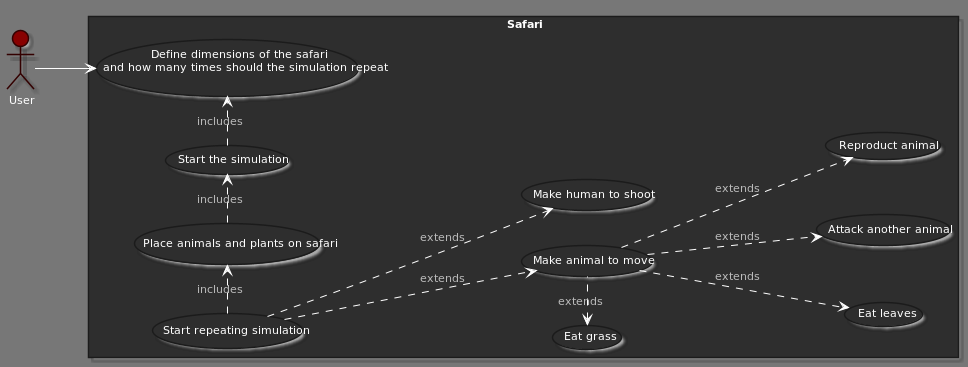

The diagram above was rendered by PlantUML. Its source (embedded in the PNG):
@startuml




skinparam stereotypeCBackgroundColor 880000




skinparam backgroundColor 777







skinparam circledCharacter {
  radius 8
  fontSize 11
  fontName "Verdana"
}

skinparam class {
    backgroundColor 2e2e2e
  borderColor 1b1b1b
    fontColor fff
  fontName "Verdana"
  fontSize 11
  stereotypeFontColor aaa
  stereotypeFontSize 11
    arrowColor fff
  arrowFontName "Verdana"
  arrowFontColor bbb
  arrowFontSize 11

  attributeFontColor aaa
  attributeFontSize 11
  attributeIconSize 11
}


skinparam actor {
    backgroundColor 880000
  borderColor 330000
    fontColor fff
  fontName "Verdana"
  fontSize 11
  stereotypeFontColor aaa
  stereotypeFontSize 11
}

skinparam participant {
    backgroundColor 2e2e2e
  borderColor 1b1b1b
    fontColor fff
  fontName "Verdana"
  fontSize 11
  stereotypeFontColor aaa
  stereotypeFontSize 11
}

skinparam collections {
    backgroundColor 2e2e2e
  borderColor 1b1b1b
    fontColor fff
  fontName "Verdana"
  fontSize 11
  stereotypeFontColor aaa
  stereotypeFontSize 11
}

skinparam SequenceBox{
    backgroundColor 575757
  borderColor 767676
    fontColor fff
  fontName "Verdana"
  fontSize 11
  stereotypeFontColor aaa
  stereotypeFontSize 11
}


skinparam interface {
    backgroundColor 880000
  borderColor 330000
    fontColor fff
  fontName "Verdana"
  fontSize 11
  stereotypeFontColor aaa
  stereotypeFontSize 11
}

skinparam component {
    backgroundColor 2e2e2e
  borderColor 1b1b1b
    fontColor fff
  fontName "Verdana"
  fontSize 11
  stereotypeFontColor aaa
  stereotypeFontSize 11
}

skinparam node {
    backgroundColor 2e2e2e
  borderColor 1b1b1b
    fontColor fff
  fontName "Verdana"
  fontSize 11
  stereotypeFontColor aaa
  stereotypeFontSize 11
}

skinparam database {
    backgroundColor 2e2e2e
  borderColor 1b1b1b
    fontColor fff
  fontName "Verdana"
  fontSize 11
  stereotypeFontColor aaa
  stereotypeFontSize 11
}

skinparam queue {
    backgroundColor 2e2e2e
  borderColor 1b1b1b
    fontColor fff
  fontName "Verdana"
  fontSize 11
  stereotypeFontColor aaa
  stereotypeFontSize 11
}


skinparam usecase {
    backgroundColor 2e2e2e
  borderColor 1b1b1b
    fontColor fff
  fontName "Verdana"
  fontSize 11
  stereotypeFontColor aaa
  stereotypeFontSize 11
    arrowColor fff
  arrowFontName "Verdana"
  arrowFontColor bbb
  arrowFontSize 11
}

skinparam activity {
    backgroundColor 2e2e2e
  borderColor 1b1b1b
    fontColor fff
  fontName "Verdana"
  fontSize 11
  stereotypeFontColor aaa
  stereotypeFontSize 11
    arrowColor fff
  arrowFontName "Verdana"
  arrowFontColor bbb
  arrowFontSize 11
}

skinparam sequence {
    fontColor fff
  fontName "Verdana"
  fontSize 11
  stereotypeFontColor aaa
  stereotypeFontSize 11
    arrowColor fff
  arrowFontName "Verdana"
  arrowFontColor bbb
  arrowFontSize 11

  lifeLineBorderColor fff
  lifeLineBackgroundColor bbb
}

skinparam boundary {
    backgroundColor 880000
  borderColor 330000
    fontColor fff
  fontName "Verdana"
  fontSize 11
  stereotypeFontColor aaa
  stereotypeFontSize 11
}

skinparam control {
    backgroundColor 880000
  borderColor 330000
    fontColor fff
  fontName "Verdana"
  fontSize 11
  stereotypeFontColor aaa
  stereotypeFontSize 11
}

skinparam entity {
    backgroundColor 880000
  borderColor 330000
    fontColor fff
  fontName "Verdana"
  fontSize 11
  stereotypeFontColor aaa
  stereotypeFontSize 11
}


skinparam state {
    backgroundColor 2e2e2e
  borderColor 1b1b1b
    fontColor fff
  fontName "Verdana"
  fontSize 11
  stereotypeFontColor aaa
  stereotypeFontSize 11
    arrowColor fff
  arrowFontName "Verdana"
  arrowFontColor bbb
  arrowFontSize 11
  startColor 880000
  endColor 330000
}


skinparam object {
    backgroundColor 2e2e2e
  borderColor 1b1b1b
    fontColor fff
  fontName "Verdana"
  fontSize 11
  stereotypeFontColor aaa
  stereotypeFontSize 11
    arrowColor fff
  arrowFontName "Verdana"
  arrowFontColor bbb
  arrowFontSize 11
}


skinparam note {
    backgroundColor 880000
  borderColor 330000
    fontColor fff
  fontName "Verdana"
  fontSize 11
  stereotypeFontColor aaa
  stereotypeFontSize 11
}

skinparam cloud {
    backgroundColor 2e2e2e
  borderColor 1b1b1b
    fontColor fff
  fontName "Verdana"
  fontSize 11
  stereotypeFontColor aaa
  stereotypeFontSize 11
    arrowColor fff
  arrowFontName "Verdana"
  arrowFontColor bbb
  arrowFontSize 11
}

skinparam rectangle {
    backgroundColor 2e2e2e
  borderColor 1b1b1b
    fontColor fff
  fontName "Verdana"
  fontSize 11
  stereotypeFontColor aaa
  stereotypeFontSize 11
}

skinparam storage {
    backgroundColor 2e2e2e
  borderColor 1b1b1b
    fontColor fff
  fontName "Verdana"
  fontSize 11
  stereotypeFontColor aaa
  stereotypeFontSize 11
}

left to right direction
skinparam packageStyle rect

:User: as user

rectangle "Safari"{
    user --> (Define dimensions of the safari \n and how many times should the simulation repeat)

    (Define dimensions of the safari \n and how many times should the simulation repeat) <.left. (Start the simulation): includes
    (Start the simulation) <.left. (Place animals and plants on safari): includes
    (Place animals and plants on safari) <.left. (Start repeating simulation) :includes
    (Start repeating simulation) ..> (Make animal to move): extends
    (Start repeating simulation) ..> (Make human to shoot): extends
    (Make animal to move) .left.> (Eat grass): extends
    (Make animal to move) .down.> (Eat leaves): extends
    (Make animal to move) ..> (Attack another animal): extends
    (Make animal to move) ..> (Reproduct animal): extends
}
@enduml